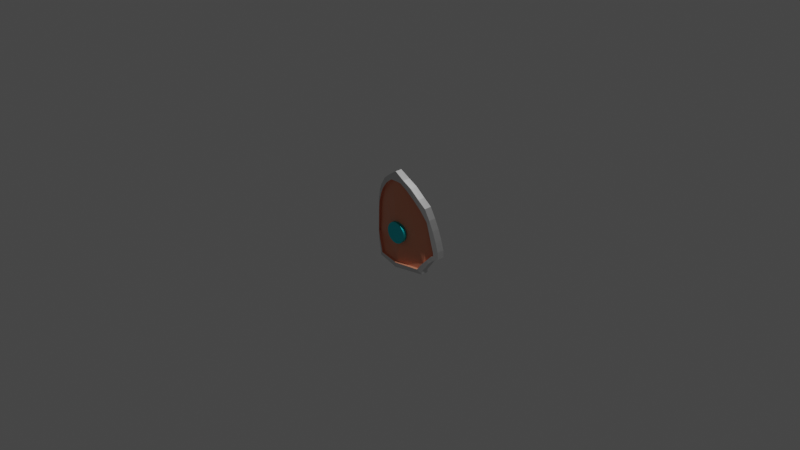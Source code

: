 # Source: shield.blend  (saved by Blender 3.1.7; exported with 4.5.12 LTS)
import bpy
from mathutils import Matrix  # noqa: F401  (used for matrix-valued properties, if any)

bpy.ops.wm.read_factory_settings(use_empty=True)
scene = bpy.context.scene
scene.name = 'Scene'

# ---- collections
col_collection = bpy.data.collections.new('Collection'); scene.collection.children.link(col_collection)

# ---- materials (node trees are filled in below, after node groups)
mat_material_001 = bpy.data.materials.new('Material.001')
mat_material_001.use_transparent_shadow = False
mat_material_002 = bpy.data.materials.new('Material.002')
mat_material_002.use_transparent_shadow = False
mat_material_003 = bpy.data.materials.new('Material.003')
mat_material_003.use_transparent_shadow = False
mat_material_004 = bpy.data.materials.new('Material.004')
mat_material_004.use_transparent_shadow = False

# ---- material node trees
mat_material_001.use_nodes = True; mat_material_001.node_tree.nodes.clear()
_N = mat_material_001.node_tree.nodes; _L = mat_material_001.node_tree.links
n0 = _N.new('ShaderNodeBsdfPrincipled'); n0.name = 'Principled BSDF'; n0.location = (10, 300)
n0.distribution = 'GGX'
n0.subsurface_method = 'RANDOM_WALK_SKIN'
n0.inputs[0].default_value = (0.8, 0.3092, 0.1814, 1.0)
n0.inputs[3].default_value = 1.45
n0.inputs[27].default_value = (0.0, 0.0, 0.0, 1.0)
n0.inputs[28].default_value = 1.0
n1 = _N.new('ShaderNodeOutputMaterial'); n1.name = 'Material Output'; n1.location = (300, 300)
_L.new(n0.outputs[0], n1.inputs[0])
n1.is_active_output = True
mat_material_002.use_nodes = True; mat_material_002.node_tree.nodes.clear()
_N = mat_material_002.node_tree.nodes; _L = mat_material_002.node_tree.links
n0 = _N.new('ShaderNodeBsdfPrincipled'); n0.name = 'Principled BSDF'; n0.location = (10, 300)
n0.distribution = 'GGX'
n0.subsurface_method = 'RANDOM_WALK_SKIN'
n0.inputs[0].default_value = (0.8, 0.3367, 0.3652, 1.0)
n0.inputs[3].default_value = 1.45
n0.inputs[27].default_value = (0.0, 0.0, 0.0, 1.0)
n0.inputs[28].default_value = 1.0
n1 = _N.new('ShaderNodeOutputMaterial'); n1.name = 'Material Output'; n1.location = (300, 300)
_L.new(n0.outputs[0], n1.inputs[0])
n1.is_active_output = True
mat_material_003.use_nodes = True; mat_material_003.node_tree.nodes.clear()
_N = mat_material_003.node_tree.nodes; _L = mat_material_003.node_tree.links
n0 = _N.new('ShaderNodeBsdfPrincipled'); n0.name = 'Principled BSDF'; n0.location = (10, 300)
n0.distribution = 'GGX'
n0.subsurface_method = 'RANDOM_WALK_SKIN'
n0.inputs[1].default_value = 1.0
n0.inputs[3].default_value = 1.45
n0.inputs[27].default_value = (0.0, 0.0, 0.0, 1.0)
n0.inputs[28].default_value = 1.0
n1 = _N.new('ShaderNodeOutputMaterial'); n1.name = 'Material Output'; n1.location = (300, 300)
_L.new(n0.outputs[0], n1.inputs[0])
n1.is_active_output = True
mat_material_004.use_nodes = True; mat_material_004.node_tree.nodes.clear()
_N = mat_material_004.node_tree.nodes; _L = mat_material_004.node_tree.links
n0 = _N.new('ShaderNodeBsdfPrincipled'); n0.name = 'Principled BSDF'; n0.location = (10, 300)
n0.distribution = 'GGX'
n0.subsurface_method = 'RANDOM_WALK_SKIN'
n0.inputs[0].default_value = (0.0209, 0.7108, 0.8, 1.0)
n0.inputs[1].default_value = 1.0
n0.inputs[2].default_value = 0.5079
n0.inputs[3].default_value = 1.45
n0.inputs[27].default_value = (0.0, 0.0, 0.0, 1.0)
n0.inputs[28].default_value = 1.0
n1 = _N.new('ShaderNodeOutputMaterial'); n1.name = 'Material Output'; n1.location = (300, 300)
_L.new(n0.outputs[0], n1.inputs[0])
n1.is_active_output = True

# ---- world
world_world = bpy.data.worlds.new('World'); scene.world = world_world
world_world.use_nodes = True; world_world.node_tree.nodes.clear()
_N = world_world.node_tree.nodes; _L = world_world.node_tree.links
n0 = _N.new('ShaderNodeOutputWorld'); n0.name = 'World Output'; n0.location = (300, 300)
n1 = _N.new('ShaderNodeBackground'); n1.name = 'Background'; n1.location = (10, 300)
n1.inputs[0].default_value = (0.05088, 0.05088, 0.05088, 1.0)
_L.new(n1.outputs[0], n0.inputs[0])
n0.is_active_output = True
world_world.color = (0.05088, 0.05088, 0.05088)
world_world.use_sun_shadow = False
world_world.sun_shadow_jitter_overblur = 0.0

# ---- cameras
cam_camera = bpy.data.cameras.new('Camera')
cam_camera.clip_end = 100.0
cam_camera.ortho_scale = 7.314

# ---- lights
light_light = bpy.data.lights.new('Light', 'POINT')
light_light.transmission_factor = 0.0
light_light.energy = 1000.0
light_light.shadow_soft_size = 0.1
light_light.shadow_maximum_resolution = 0.006
light_light.use_absolute_resolution = True

# ---- meshes
me_plane = bpy.data.meshes.new('Plane')
me_plane.from_pydata([(0.0008029, 0.7219, -0.01422), (0.3519, 0.721, 0.0911), (0.3519, 0.6723, 0.0911), (0.3864, 0.6089, 0.1128), (0.4201, 0.5391, 0.1346), (0.4595, 0.4884, 0.1719), (0.5056, 0.4673, 0.215), (0.5028, 0.3552, 0.2129), (0.4822, 0.203, 0.1939), (0.4557, 0.04017, 0.1683), (0.4245, -0.1163, 0.1384), (0.3782, -0.2812, 0.1077), (0.3092, -0.4017, 0.06432), (0.2174, -0.5412, 0.02613), (0.1205, -0.6322, -0.001491), (0.0007813, -0.7276, -0.01922), (0.3864, 0.6089, 0.1128), (-0.0002895, 0.6523, 0.00241), (0.2982, 0.6517, 0.07381), (0.2982, 0.6504, 0.07384), (0.3444, 0.565, 0.1024), (0.4014, 0.4858, 0.1383), (0.4421, 0.4245, 0.1713), (0.4623, 0.415, 0.1905), (0.4611, 0.3641, 0.1895), (0.4421, 0.2196, 0.1711), (0.4212, 0.06124, 0.1515), (0.3975, -0.08778, 0.1358), (0.3325, -0.244, 0.0949), (0.2691, -0.3591, 0.06078), (0.1714, -0.4928, 0.02603), (0.07663, -0.5788, 0.009101), (6.34e-05, -0.5841, -0.00249), (-0.0002895, 0.6523, -0.01422), (0.2982, 0.6517, 0.0579), (0.2982, 0.6504, 0.0579), (0.3444, 0.565, 0.08639), (0.4014, 0.4858, 0.1222), (0.4421, 0.4245, 0.1552), (0.4623, 0.415, 0.1746), (0.4611, 0.3641, 0.1735), (0.4421, 0.2196, 0.1551), (0.4212, 0.06124, 0.1355), (0.3975, -0.08778, 0.1198), (0.3325, -0.244, 0.07888), (0.2691, -0.3591, 0.04473), (0.1714, -0.4928, 0.009961), (0.07663, -0.5788, -0.007), (6.34e-05, -0.5841, -0.0188), (0.0008029, 0.7219, -0.01422), (0.3519, 0.721, 0.0911), (0.3519, 0.6723, 0.0911), (0.3864, 0.6089, 0.1128), (0.4201, 0.5391, 0.1346), (0.4595, 0.4884, 0.1719), (0.5056, 0.4673, 0.215), (0.5028, 0.3552, 0.2129), (0.4822, 0.203, 0.1939), (0.4557, 0.04017, 0.1683), (0.4245, -0.1163, 0.1384), (0.3782, -0.2812, 0.1077), (0.3092, -0.4017, 0.06432), (0.2174, -0.5412, 0.02613), (0.1205, -0.6322, -0.001491), (0.0007813, -0.7276, -0.01922), (-0.0002896, 0.6523, 0.04178), (0.298, 0.6517, 0.1131), (0.298, 0.6504, 0.1131), (0.3442, 0.565, 0.1416), (0.4012, 0.4858, 0.1775), (0.4419, 0.4244, 0.2105), (0.4621, 0.415, 0.2297), (0.4609, 0.3641, 0.2286), (0.4419, 0.2196, 0.2103), (0.4211, 0.0612, 0.1908), (0.3972, -0.08782, 0.175), (0.3322, -0.244, 0.1341), (0.2688, -0.3591, 0.1001), (0.1711, -0.4929, 0.06531), (0.07631, -0.5789, 0.04844), (6.409e-05, -0.5841, 0.03688), (0.000803, 0.7219, 0.04146), (0.3516, 0.7209, 0.1466), (0.3516, 0.6723, 0.1466), (0.3862, 0.6089, 0.1684), (0.42, 0.5391, 0.1902), (0.4593, 0.4884, 0.2274), (0.5053, 0.4672, 0.2705), (0.5026, 0.3552, 0.2684), (0.482, 0.2029, 0.2494), (0.4555, 0.04013, 0.2238), (0.4243, -0.1163, 0.1939), (0.378, -0.2812, 0.1632), (0.3089, -0.4017, 0.1198), (0.2171, -0.5413, 0.08171), (0.1202, -0.6322, 0.05414), (0.0007811, -0.7276, 0.03646), (-0.3519, 0.721, 0.0911), (-0.3519, 0.6723, 0.0911), (-0.3864, 0.6089, 0.1128), (-0.4201, 0.5391, 0.1346), (-0.4595, 0.4884, 0.1719), (-0.5056, 0.4673, 0.215), (-0.5028, 0.3552, 0.2129), (-0.4822, 0.203, 0.1939), (-0.4557, 0.04017, 0.1683), (-0.4245, -0.1163, 0.1384), (-0.3782, -0.2812, 0.1077), (-0.3092, -0.4017, 0.06432), (-0.2174, -0.5412, 0.02613), (-0.1205, -0.6322, -0.001491), (-0.3864, 0.6089, 0.1128), (-0.2982, 0.6517, 0.07381), (-0.2982, 0.6504, 0.07384), (-0.3444, 0.565, 0.1024), (-0.4014, 0.4858, 0.1383), (-0.4421, 0.4245, 0.1713), (-0.4623, 0.415, 0.1905), (-0.4611, 0.3641, 0.1895), (-0.4421, 0.2196, 0.1711), (-0.4212, 0.06124, 0.1515), (-0.3975, -0.08778, 0.1358), (-0.3325, -0.244, 0.0949), (-0.2691, -0.3591, 0.06078), (-0.1714, -0.4928, 0.02603), (-0.07663, -0.5788, 0.009101), (-0.2982, 0.6517, 0.0579), (-0.2982, 0.6504, 0.0579), (-0.3444, 0.565, 0.08639), (-0.4014, 0.4858, 0.1222), (-0.4421, 0.4245, 0.1552), (-0.4623, 0.415, 0.1746), (-0.4611, 0.3641, 0.1735), (-0.4421, 0.2196, 0.1551), (-0.4212, 0.06124, 0.1355), (-0.3975, -0.08778, 0.1198), (-0.3325, -0.244, 0.07888), (-0.2691, -0.3591, 0.04473), (-0.1714, -0.4928, 0.009961), (-0.07663, -0.5788, -0.007), (-0.3519, 0.721, 0.0911), (-0.3519, 0.6723, 0.0911), (-0.3864, 0.6089, 0.1128), (-0.4201, 0.5391, 0.1346), (-0.4595, 0.4884, 0.1719), (-0.5056, 0.4673, 0.215), (-0.5028, 0.3552, 0.2129), (-0.4822, 0.203, 0.1939), (-0.4557, 0.04017, 0.1683), (-0.4245, -0.1163, 0.1384), (-0.3782, -0.2812, 0.1077), (-0.3092, -0.4017, 0.06432), (-0.2174, -0.5412, 0.02613), (-0.1205, -0.6322, -0.001491), (-0.298, 0.6517, 0.1131), (-0.298, 0.6504, 0.1131), (-0.3442, 0.565, 0.1416), (-0.4012, 0.4858, 0.1775), (-0.4419, 0.4244, 0.2105), (-0.4621, 0.415, 0.2297), (-0.4609, 0.3641, 0.2286), (-0.4419, 0.2196, 0.2103), (-0.4211, 0.0612, 0.1908), (-0.3972, -0.08782, 0.175), (-0.3322, -0.244, 0.1341), (-0.2688, -0.3591, 0.1001), (-0.1711, -0.4929, 0.06531), (-0.07631, -0.5789, 0.04844), (-0.3516, 0.7209, 0.1466), (-0.3516, 0.6723, 0.1466), (-0.3862, 0.6089, 0.1684), (-0.42, 0.5391, 0.1902), (-0.4593, 0.4884, 0.2274), (-0.5053, 0.4672, 0.2705), (-0.5026, 0.3552, 0.2684), (-0.482, 0.2029, 0.2494), (-0.4555, 0.04013, 0.2238), (-0.4243, -0.1163, 0.1939), (-0.378, -0.2812, 0.1632), (-0.3089, -0.4017, 0.1198), (-0.2171, -0.5413, 0.08171), (-0.1202, -0.6322, 0.05414), (0.0007813, -0.7276, -0.009224), (-0.0002895, 0.6523, -0.03086), (0.2982, 0.6517, 0.04198), (0.2982, 0.6504, 0.04196), (0.3444, 0.565, 0.07039), (0.4014, 0.4858, 0.1062), (0.4421, 0.4245, 0.139), (0.4623, 0.415, 0.1587), (0.4611, 0.3641, 0.1575), (0.4421, 0.2196, 0.1391), (0.4212, 0.06124, 0.1195), (0.3975, -0.08778, 0.1038), (0.3325, -0.244, 0.06286), (0.2691, -0.3591, 0.02869), (0.1714, -0.4928, -0.006109), (0.07663, -0.5788, -0.0231), (6.34e-05, -0.5841, -0.02596), (6.34e-05, -0.5841, -0.009649), (0.0007813, -0.7276, -0.009224), (-0.0002896, 0.6523, -0.07023), (0.298, 0.6517, 0.002474), (0.298, 0.6504, 0.002452), (0.3442, 0.565, 0.03086), (0.4012, 0.4858, 0.06668), (0.4419, 0.4244, 0.09947), (0.4621, 0.415, 0.1191), (0.4609, 0.3641, 0.118), (0.4419, 0.2196, 0.09959), (0.4211, 0.0612, 0.08006), (0.3972, -0.08782, 0.06427), (0.3322, -0.244, 0.02333), (0.2688, -0.3591, -0.01077), (0.1711, -0.4929, -0.04558), (0.07631, -0.5789, -0.06251), (6.409e-05, -0.5841, -0.06533), (0.000803, 0.7219, -0.0699), (0.3516, 0.7209, 0.03526), (0.3516, 0.6723, 0.03526), (0.3862, 0.6089, 0.05699), (0.42, 0.5391, 0.07884), (0.4593, 0.4884, 0.1161), (0.5053, 0.4672, 0.1592), (0.5026, 0.3552, 0.1571), (0.482, 0.2029, 0.138), (0.4555, 0.04013, 0.1124), (0.4243, -0.1163, 0.08256), (0.378, -0.2812, 0.05182), (0.3089, -0.4017, 0.008485), (0.2171, -0.5413, -0.02965), (0.1202, -0.6322, -0.05722), (0.0007811, -0.7276, -0.0649), (-0.2982, 0.6517, 0.04198), (-0.2982, 0.6504, 0.04196), (-0.3444, 0.565, 0.07039), (-0.4014, 0.4858, 0.1062), (-0.4421, 0.4245, 0.139), (-0.4623, 0.415, 0.1587), (-0.4611, 0.3641, 0.1575), (-0.4421, 0.2196, 0.1391), (-0.4212, 0.06124, 0.1195), (-0.3975, -0.08778, 0.1038), (-0.3325, -0.244, 0.06286), (-0.2691, -0.3591, 0.02869), (-0.1714, -0.4928, -0.006109), (-0.07663, -0.5788, -0.0231), (-0.298, 0.6517, 0.002474), (-0.298, 0.6504, 0.002452), (-0.3442, 0.565, 0.03086), (-0.4012, 0.4858, 0.06668), (-0.4419, 0.4244, 0.09947), (-0.4621, 0.415, 0.1191), (-0.4609, 0.3641, 0.118), (-0.4419, 0.2196, 0.09959), (-0.4211, 0.0612, 0.08006), (-0.3972, -0.08782, 0.06427), (-0.3322, -0.244, 0.02333), (-0.2688, -0.3591, -0.01077), (-0.1711, -0.4929, -0.04558), (-0.07631, -0.5789, -0.06251), (-0.3516, 0.7209, 0.03526), (-0.3516, 0.6723, 0.03526), (-0.3862, 0.6089, 0.05699), (-0.42, 0.5391, 0.07884), (-0.4593, 0.4884, 0.1161), (-0.5053, 0.4672, 0.1592), (-0.5026, 0.3552, 0.1571), (-0.482, 0.2029, 0.138), (-0.4555, 0.04013, 0.1124), (-0.4243, -0.1163, 0.08256), (-0.378, -0.2812, 0.05182), (-0.3089, -0.4017, 0.008485), (-0.2171, -0.5413, -0.02965), (-0.1202, -0.6322, -0.05722)], [(3, 16), (99, 111)], [(22, 21, 20, 19, 18, 17, 32, 31, 30, 29, 28, 27, 26, 25, 24, 23), (1, 0, 49, 50), (14, 13, 62, 63), (20, 21, 37, 36), (13, 12, 61, 62), (19, 20, 36, 35), (12, 11, 60, 61), (18, 19, 35, 34), (31, 32, 48, 47), (11, 10, 59, 60), (17, 18, 34, 33), (30, 31, 47, 46), (10, 9, 58, 59), (29, 30, 46, 45), (9, 8, 57, 58), (28, 29, 45, 44), (59, 58, 90, 91), (43, 44, 76, 75), (58, 57, 89, 90), (42, 43, 75, 74), (57, 56, 88, 89), (41, 42, 74, 73), (56, 55, 87, 88), (40, 41, 73, 72), (55, 54, 86, 87), (39, 40, 72, 71), (54, 53, 85, 86), (38, 39, 71, 70), (53, 52, 84, 85), (37, 38, 70, 69), (52, 51, 83, 84), (21, 22, 38, 37), (15, 14, 63, 64), (2, 1, 50, 51), (22, 23, 39, 38), (3, 2, 51, 52), (23, 24, 40, 39), (4, 3, 52, 53), (24, 25, 41, 40), (5, 4, 53, 54), (25, 26, 42, 41), (6, 5, 54, 55), (26, 27, 43, 42), (7, 6, 55, 56), (27, 28, 44, 43), (8, 7, 56, 57), (65, 66, 82, 81), (66, 67, 83, 82), (67, 68, 84, 83), (68, 69, 85, 84), (69, 70, 86, 85), (70, 71, 87, 86), (71, 72, 88, 87), (72, 73, 89, 88), (73, 74, 90, 89), (74, 75, 91, 90), (75, 76, 92, 91), (76, 77, 93, 92), (77, 78, 94, 93), (78, 79, 95, 94), (79, 80, 96, 95), (44, 45, 77, 76), (60, 59, 91, 92), (45, 46, 78, 77), (61, 60, 92, 93), (46, 47, 79, 78), (33, 34, 66, 65), (62, 61, 93, 94), (47, 48, 80, 79), (34, 35, 67, 66), (63, 62, 94, 95), (50, 49, 81, 82), (35, 36, 68, 67), (64, 63, 95, 96), (51, 50, 82, 83), (36, 37, 69, 68), (116, 117, 118, 119, 120, 121, 122, 123, 124, 125, 32, 17, 112, 113, 114, 115), (97, 140, 49, 0), (110, 153, 152, 109), (114, 128, 129, 115), (109, 152, 151, 108), (113, 127, 128, 114), (108, 151, 150, 107), (112, 126, 127, 113), (125, 139, 48, 32), (107, 150, 149, 106), (17, 33, 126, 112), (124, 138, 139, 125), (106, 149, 148, 105), (123, 137, 138, 124), (105, 148, 147, 104), (122, 136, 137, 123), (149, 177, 176, 148), (135, 163, 164, 136), (148, 176, 175, 147), (134, 162, 163, 135), (147, 175, 174, 146), (133, 161, 162, 134), (146, 174, 173, 145), (132, 160, 161, 133), (145, 173, 172, 144), (131, 159, 160, 132), (144, 172, 171, 143), (130, 158, 159, 131), (143, 171, 170, 142), (129, 157, 158, 130), (142, 170, 169, 141), (115, 129, 130, 116), (15, 64, 153, 110), (98, 141, 140, 97), (116, 130, 131, 117), (99, 142, 141, 98), (117, 131, 132, 118), (100, 143, 142, 99), (118, 132, 133, 119), (101, 144, 143, 100), (119, 133, 134, 120), (102, 145, 144, 101), (120, 134, 135, 121), (103, 146, 145, 102), (121, 135, 136, 122), (104, 147, 146, 103), (65, 81, 168, 154), (154, 168, 169, 155), (155, 169, 170, 156), (156, 170, 171, 157), (157, 171, 172, 158), (158, 172, 173, 159), (159, 173, 174, 160), (160, 174, 175, 161), (161, 175, 176, 162), (162, 176, 177, 163), (163, 177, 178, 164), (164, 178, 179, 165), (165, 179, 180, 166), (166, 180, 181, 167), (167, 181, 96, 80), (136, 164, 165, 137), (150, 178, 177, 149), (137, 165, 166, 138), (151, 179, 178, 150), (138, 166, 167, 139), (33, 65, 154, 126), (152, 180, 179, 151), (139, 167, 80, 48), (126, 154, 155, 127), (153, 181, 180, 152), (140, 168, 81, 49), (127, 155, 156, 128), (64, 96, 181, 153), (141, 169, 168, 140), (128, 156, 157, 129), (188, 189, 190, 191, 192, 193, 194, 195, 196, 197, 198, 183, 184, 185, 186, 187), (186, 36, 37, 187), (185, 35, 36, 186), (184, 34, 35, 185), (197, 47, 199, 198), (183, 33, 34, 184), (196, 46, 47, 197), (195, 45, 46, 196), (194, 44, 45, 195), (59, 227, 226, 58), (43, 211, 212, 44), (58, 226, 225, 57), (42, 210, 211, 43), (57, 225, 224, 56), (41, 209, 210, 42), (56, 224, 223, 55), (40, 208, 209, 41), (55, 223, 222, 54), (39, 207, 208, 40), (54, 222, 221, 53), (38, 206, 207, 39), (53, 221, 220, 52), (37, 205, 206, 38), (52, 220, 219, 51), (187, 37, 38, 188), (182, 200, 63, 14), (188, 38, 39, 189), (189, 39, 40, 190), (190, 40, 41, 191), (191, 41, 42, 192), (192, 42, 43, 193), (193, 43, 44, 194), (201, 217, 218, 202), (202, 218, 219, 203), (203, 219, 220, 204), (204, 220, 221, 205), (205, 221, 222, 206), (206, 222, 223, 207), (207, 223, 224, 208), (208, 224, 225, 209), (209, 225, 226, 210), (210, 226, 227, 211), (211, 227, 228, 212), (212, 228, 229, 213), (213, 229, 230, 214), (214, 230, 231, 215), (215, 231, 232, 216), (44, 212, 213, 45), (60, 228, 227, 59), (45, 213, 214, 46), (61, 229, 228, 60), (46, 214, 215, 47), (33, 201, 202, 34), (62, 230, 229, 61), (47, 215, 216, 199), (34, 202, 203, 35), (63, 231, 230, 62), (50, 218, 217, 49), (35, 203, 204, 36), (200, 232, 231, 63), (51, 219, 218, 50), (36, 204, 205, 37), (237, 236, 235, 234, 233, 183, 198, 246, 245, 244, 243, 242, 241, 240, 239, 238), (235, 236, 129, 128), (234, 235, 128, 127), (233, 234, 127, 126), (246, 198, 199, 139), (183, 233, 126, 33), (245, 246, 139, 138), (244, 245, 138, 137), (243, 244, 137, 136), (149, 148, 269, 270), (135, 136, 257, 256), (148, 147, 268, 269), (134, 135, 256, 255), (147, 146, 267, 268), (133, 134, 255, 254), (146, 145, 266, 267), (132, 133, 254, 253), (145, 144, 265, 266), (131, 132, 253, 252), (144, 143, 264, 265), (130, 131, 252, 251), (143, 142, 263, 264), (129, 130, 251, 250), (142, 141, 262, 263), (236, 237, 130, 129), (182, 110, 153, 200), (237, 238, 131, 130), (238, 239, 132, 131), (239, 240, 133, 132), (240, 241, 134, 133), (241, 242, 135, 134), (242, 243, 136, 135), (201, 247, 261, 217), (247, 248, 262, 261), (248, 249, 263, 262), (249, 250, 264, 263), (250, 251, 265, 264), (251, 252, 266, 265), (252, 253, 267, 266), (253, 254, 268, 267), (254, 255, 269, 268), (255, 256, 270, 269), (256, 257, 271, 270), (257, 258, 272, 271), (258, 259, 273, 272), (259, 260, 274, 273), (260, 216, 232, 274), (136, 137, 258, 257), (150, 149, 270, 271), (137, 138, 259, 258), (151, 150, 271, 272), (138, 139, 260, 259), (33, 126, 247, 201), (152, 151, 272, 273), (139, 199, 216, 260), (126, 127, 248, 247), (153, 152, 273, 274), (140, 49, 217, 261), (127, 128, 249, 248), (200, 153, 274, 232), (141, 140, 261, 262), (128, 129, 250, 249)])
me_plane.polygons.foreach_set('material_index', [0, 0, 0, 0, 0, 0, 0, 0, 0, 0, 0, 0, 0, 0, 0, 0, 2, 0, 2, 0, 2, 0, 2, 0, 2, 0, 2, 0, 2, 0, 2, 0, 0, 0, 0, 0, 0, 0, 0, 0, 0, 0, 0, 0, 0, 0, 2, 2, 2, 2, 2, 2, 2, 2, 2, 2, 2, 2, 2, 2, 2, 0, 2, 0, 2, 0, 0, 2, 0, 0, 2, 2, 0, 2, 2, 0, 0, 0, 0, 0, 0, 0, 0, 0, 0, 0, 0, 0, 0, 0, 0, 0, 2, 0, 2, 0, 2, 0, 2, 0, 2, 0, 2, 0, 2, 0, 2, 0, 0, 0, 0, 0, 0, 0, 0, 0, 0, 0, 0, 0, 0, 0, 2, 2, 2, 2, 2, 2, 2, 2, 2, 2, 2, 2, 2, 2, 2, 0, 2, 0, 2, 0, 0, 2, 0, 0, 2, 2, 0, 2, 2, 0, 0, 0, 0, 0, 0, 0, 0, 0, 0, 2, 0, 2, 0, 2, 0, 2, 0, 2, 0, 2, 0, 2, 0, 2, 0, 0, 0, 0, 0, 0, 0, 0, 2, 2, 2, 2, 2, 2, 2, 2, 2, 2, 2, 2, 2, 2, 2, 0, 2, 0, 2, 0, 0, 2, 0, 0, 2, 2, 0, 2, 2, 0, 0, 0, 0, 0, 0, 0, 0, 0, 0, 2, 0, 2, 0, 2, 0, 2, 0, 2, 0, 2, 0, 2, 0, 2, 0, 0, 0, 0, 0, 0, 0, 0, 2, 2, 2, 2, 2, 2, 2, 2, 2, 2, 2, 2, 2, 2, 2, 0, 2, 0, 2, 0, 0, 2, 0, 0, 2, 2, 0, 2, 2, 0])
_uv = me_plane.uv_layers.new(name='UVMap')
_uv.uv.foreach_set('vector', [0.791, 0.7202, 0.7451, 0.7508, 0.708, 0.7903, 0.6783, 0.8329, 0.6783, 0.8335, 0.5531, 0.833, 0.5522, 0.2196, 0.5554, 0.222, 0.6035, 0.2629, 0.658, 0.3291, 0.7003, 0.3864, 0.7422, 0.4643, 0.7694, 0.5387, 0.791, 0.6178, 0.807, 0.69, 0.8079, 0.7154, 0.0, 0.0, 0.0, 0.0, 0.0, 0.0, 0.0, 0.0, 0.0, 0.0, 0.0, 0.0, 0.0, 0.0, 0.0, 0.0, 0.708, 0.7903, 0.7451, 0.7508, 0.7451, 0.7508, 0.708, 0.7903, 0.0, 0.0, 0.0, 0.0, 0.0, 0.0, 0.0, 0.0, 0.6783, 0.8329, 0.708, 0.7903, 0.708, 0.7903, 0.6783, 0.8329, 0.0, 0.0, 0.0, 0.0, 0.0, 0.0, 0.0, 0.0, 0.6783, 0.8335, 0.6783, 0.8329, 0.6783, 0.8329, 0.6783, 0.8335, 0.5554, 0.222, 0.5522, 0.2196, 0.5522, 0.2196, 0.5554, 0.222, 0.0, 0.0, 0.0, 0.0, 0.0, 0.0, 0.0, 0.0, 0.5531, 0.833, 0.6783, 0.8335, 0.6783, 0.8335, 0.5531, 0.833, 0.6035, 0.2629, 0.5554, 0.222, 0.5554, 0.222, 0.6035, 0.2629, 0.0, 0.0, 0.0, 0.0, 0.0, 0.0, 0.0, 0.0, 0.658, 0.3291, 0.6035, 0.2629, 0.6035, 0.2629, 0.658, 0.3291, 0.0, 0.0, 0.0, 0.0, 0.0, 0.0, 0.0, 0.0, 0.7003, 0.3864, 0.658, 0.3291, 0.658, 0.3291, 0.7003, 0.3864, 0.0, 0.0, 0.0, 0.0, 0.0, 0.0, 0.0, 0.0, 0.7422, 0.4643, 0.7003, 0.3864, 0.7003, 0.3864, 0.7422, 0.4643, 0.0, 0.0, 0.0, 0.0, 0.0, 0.0, 0.0, 0.0, 0.7694, 0.5387, 0.7422, 0.4643, 0.7422, 0.4643, 0.7694, 0.5387, 0.0, 0.0, 0.0, 0.0, 0.0, 0.0, 0.0, 0.0, 0.791, 0.6178, 0.7694, 0.5387, 0.7694, 0.5387, 0.791, 0.6178, 0.0, 0.0, 0.0, 0.0, 0.0, 0.0, 0.0, 0.0, 0.807, 0.69, 0.791, 0.6178, 0.791, 0.6178, 0.807, 0.69, 0.0, 0.0, 0.0, 0.0, 0.0, 0.0, 0.0, 0.0, 0.8079, 0.7154, 0.807, 0.69, 0.807, 0.69, 0.8079, 0.7154, 0.0, 0.0, 0.0, 0.0, 0.0, 0.0, 0.0, 0.0, 0.791, 0.7202, 0.8079, 0.7154, 0.8079, 0.7154, 0.791, 0.7202, 0.0, 0.0, 0.0, 0.0, 0.0, 0.0, 0.0, 0.0, 0.7451, 0.7508, 0.791, 0.7202, 0.791, 0.7202, 0.7451, 0.7508, 0.0, 0.0, 0.0, 0.0, 0.0, 0.0, 0.0, 0.0, 0.7451, 0.7508, 0.791, 0.7202, 0.791, 0.7202, 0.7451, 0.7508, 0.0, 0.0, 0.0, 0.0, 0.0, 0.0, 0.0, 0.0, 0.0, 0.0, 0.0, 0.0, 0.0, 0.0, 0.0, 0.0, 0.791, 0.7202, 0.8079, 0.7154, 0.8079, 0.7154, 0.791, 0.7202, 0.0, 0.0, 0.0, 0.0, 0.0, 0.0, 0.0, 0.0, 0.8079, 0.7154, 0.807, 0.69, 0.807, 0.69, 0.8079, 0.7154, 0.0, 0.0, 0.0, 0.0, 0.0, 0.0, 0.0, 0.0, 0.807, 0.69, 0.791, 0.6178, 0.791, 0.6178, 0.807, 0.69, 0.0, 0.0, 0.0, 0.0, 0.0, 0.0, 0.0, 0.0, 0.791, 0.6178, 0.7694, 0.5387, 0.7694, 0.5387, 0.791, 0.6178, 0.0, 0.0, 0.0, 0.0, 0.0, 0.0, 0.0, 0.0, 0.7694, 0.5387, 0.7422, 0.4643, 0.7422, 0.4643, 0.7694, 0.5387, 0.0, 0.0, 0.0, 0.0, 0.0, 0.0, 0.0, 0.0, 0.7422, 0.4643, 0.7003, 0.3864, 0.7003, 0.3864, 0.7422, 0.4643, 0.0, 0.0, 0.0, 0.0, 0.0, 0.0, 0.0, 0.0, 0.5531, 0.833, 0.6783, 0.8335, 0.7123, 0.8683, 0.5189, 0.8673, 0.6783, 0.8335, 0.6783, 0.8329, 0.7123, 0.844, 0.7123, 0.8683, 0.6783, 0.8329, 0.708, 0.7903, 0.7345, 0.8123, 0.7123, 0.844, 0.708, 0.7903, 0.7451, 0.7508, 0.7673, 0.7774, 0.7345, 0.8123, 0.7451, 0.7508, 0.791, 0.7202, 0.8054, 0.7521, 0.7673, 0.7774, 0.791, 0.7202, 0.8079, 0.7154, 0.8434, 0.7415, 0.8054, 0.7521, 0.8079, 0.7154, 0.807, 0.69, 0.8413, 0.6855, 0.8434, 0.7415, 0.807, 0.69, 0.791, 0.6178, 0.8244, 0.6093, 0.8413, 0.6855, 0.791, 0.6178, 0.7694, 0.5387, 0.8022, 0.5279, 0.8244, 0.6093, 0.7694, 0.5387, 0.7422, 0.4643, 0.7736, 0.4497, 0.8022, 0.5279, 0.7422, 0.4643, 0.7003, 0.3864, 0.7292, 0.3673, 0.7736, 0.4497, 0.7003, 0.3864, 0.658, 0.3291, 0.6848, 0.307, 0.7292, 0.3673, 0.658, 0.3291, 0.6035, 0.2629, 0.6278, 0.2372, 0.6848, 0.307, 0.6035, 0.2629, 0.5554, 0.222, 0.576, 0.1918, 0.6278, 0.2372, 0.5554, 0.222, 0.5522, 0.2196, 0.5189, 0.1516, 0.576, 0.1918, 0.7003, 0.3864, 0.658, 0.3291, 0.658, 0.3291, 0.7003, 0.3864, 0.0, 0.0, 0.0, 0.0, 0.0, 0.0, 0.0, 0.0, 0.658, 0.3291, 0.6035, 0.2629, 0.6035, 0.2629, 0.658, 0.3291, 0.0, 0.0, 0.0, 0.0, 0.0, 0.0, 0.0, 0.0, 0.6035, 0.2629, 0.5554, 0.222, 0.5554, 0.222, 0.6035, 0.2629, 0.5531, 0.833, 0.6783, 0.8335, 0.6783, 0.8335, 0.5531, 0.833, 0.0, 0.0, 0.0, 0.0, 0.0, 0.0, 0.0, 0.0, 0.5554, 0.222, 0.5522, 0.2196, 0.5522, 0.2196, 0.5554, 0.222, 0.6783, 0.8335, 0.6783, 0.8329, 0.6783, 0.8329, 0.6783, 0.8335, 0.0, 0.0, 0.0, 0.0, 0.0, 0.0, 0.0, 0.0, 0.0, 0.0, 0.0, 0.0, 0.0, 0.0, 0.0, 0.0, 0.6783, 0.8329, 0.708, 0.7903, 0.708, 0.7903, 0.6783, 0.8329, 0.0, 0.0, 0.0, 0.0, 0.0, 0.0, 0.0, 0.0, 0.0, 0.0, 0.0, 0.0, 0.0, 0.0, 0.0, 0.0, 0.708, 0.7903, 0.7451, 0.7508, 0.7451, 0.7508, 0.708, 0.7903, 0.791, 0.7202, 0.8079, 0.7154, 0.807, 0.69, 0.791, 0.6178, 0.7694, 0.5387, 0.7422, 0.4643, 0.7003, 0.3864, 0.658, 0.3291, 0.6035, 0.2629, 0.5554, 0.222, 0.5522, 0.2196, 0.5531, 0.833, 0.6783, 0.8335, 0.6783, 0.8329, 0.708, 0.7903, 0.7451, 0.7508, 0.0, 0.0, 0.0, 0.0, 0.0, 0.0, 0.0, 0.0, 0.0, 0.0, 0.0, 0.0, 0.0, 0.0, 0.0, 0.0, 0.708, 0.7903, 0.708, 0.7903, 0.7451, 0.7508, 0.7451, 0.7508, 0.0, 0.0, 0.0, 0.0, 0.0, 0.0, 0.0, 0.0, 0.6783, 0.8329, 0.6783, 0.8329, 0.708, 0.7903, 0.708, 0.7903, 0.0, 0.0, 0.0, 0.0, 0.0, 0.0, 0.0, 0.0, 0.6783, 0.8335, 0.6783, 0.8335, 0.6783, 0.8329, 0.6783, 0.8329, 0.5554, 0.222, 0.5554, 0.222, 0.5522, 0.2196, 0.5522, 0.2196, 0.0, 0.0, 0.0, 0.0, 0.0, 0.0, 0.0, 0.0, 0.5531, 0.833, 0.5531, 0.833, 0.6783, 0.8335, 0.6783, 0.8335, 0.6035, 0.2629, 0.6035, 0.2629, 0.5554, 0.222, 0.5554, 0.222, 0.0, 0.0, 0.0, 0.0, 0.0, 0.0, 0.0, 0.0, 0.658, 0.3291, 0.658, 0.3291, 0.6035, 0.2629, 0.6035, 0.2629, 0.0, 0.0, 0.0, 0.0, 0.0, 0.0, 0.0, 0.0, 0.7003, 0.3864, 0.7003, 0.3864, 0.658, 0.3291, 0.658, 0.3291, 0.0, 0.0, 0.0, 0.0, 0.0, 0.0, 0.0, 0.0, 0.7422, 0.4643, 0.7422, 0.4643, 0.7003, 0.3864, 0.7003, 0.3864, 0.0, 0.0, 0.0, 0.0, 0.0, 0.0, 0.0, 0.0, 0.7694, 0.5387, 0.7694, 0.5387, 0.7422, 0.4643, 0.7422, 0.4643, 0.0, 0.0, 0.0, 0.0, 0.0, 0.0, 0.0, 0.0, 0.791, 0.6178, 0.791, 0.6178, 0.7694, 0.5387, 0.7694, 0.5387, 0.0, 0.0, 0.0, 0.0, 0.0, 0.0, 0.0, 0.0, 0.807, 0.69, 0.807, 0.69, 0.791, 0.6178, 0.791, 0.6178, 0.0, 0.0, 0.0, 0.0, 0.0, 0.0, 0.0, 0.0, 0.8079, 0.7154, 0.8079, 0.7154, 0.807, 0.69, 0.807, 0.69, 0.0, 0.0, 0.0, 0.0, 0.0, 0.0, 0.0, 0.0, 0.791, 0.7202, 0.791, 0.7202, 0.8079, 0.7154, 0.8079, 0.7154, 0.0, 0.0, 0.0, 0.0, 0.0, 0.0, 0.0, 0.0, 0.7451, 0.7508, 0.7451, 0.7508, 0.791, 0.7202, 0.791, 0.7202, 0.0, 0.0, 0.0, 0.0, 0.0, 0.0, 0.0, 0.0, 0.7451, 0.7508, 0.7451, 0.7508, 0.791, 0.7202, 0.791, 0.7202, 0.0, 0.0, 0.0, 0.0, 0.0, 0.0, 0.0, 0.0, 0.0, 0.0, 0.0, 0.0, 0.0, 0.0, 0.0, 0.0, 0.791, 0.7202, 0.791, 0.7202, 0.8079, 0.7154, 0.8079, 0.7154, 0.0, 0.0, 0.0, 0.0, 0.0, 0.0, 0.0, 0.0, 0.8079, 0.7154, 0.8079, 0.7154, 0.807, 0.69, 0.807, 0.69, 0.0, 0.0, 0.0, 0.0, 0.0, 0.0, 0.0, 0.0, 0.807, 0.69, 0.807, 0.69, 0.791, 0.6178, 0.791, 0.6178, 0.0, 0.0, 0.0, 0.0, 0.0, 0.0, 0.0, 0.0, 0.791, 0.6178, 0.791, 0.6178, 0.7694, 0.5387, 0.7694, 0.5387, 0.0, 0.0, 0.0, 0.0, 0.0, 0.0, 0.0, 0.0, 0.7694, 0.5387, 0.7694, 0.5387, 0.7422, 0.4643, 0.7422, 0.4643, 0.0, 0.0, 0.0, 0.0, 0.0, 0.0, 0.0, 0.0, 0.7422, 0.4643, 0.7422, 0.4643, 0.7003, 0.3864, 0.7003, 0.3864, 0.0, 0.0, 0.0, 0.0, 0.0, 0.0, 0.0, 0.0, 0.5531, 0.833, 0.5189, 0.8673, 0.7123, 0.8683, 0.6783, 0.8335, 0.6783, 0.8335, 0.7123, 0.8683, 0.7123, 0.844, 0.6783, 0.8329, 0.6783, 0.8329, 0.7123, 0.844, 0.7345, 0.8123, 0.708, 0.7903, 0.708, 0.7903, 0.7345, 0.8123, 0.7673, 0.7774, 0.7451, 0.7508, 0.7451, 0.7508, 0.7673, 0.7774, 0.8054, 0.7521, 0.791, 0.7202, 0.791, 0.7202, 0.8054, 0.7521, 0.8434, 0.7415, 0.8079, 0.7154, 0.8079, 0.7154, 0.8434, 0.7415, 0.8413, 0.6855, 0.807, 0.69, 0.807, 0.69, 0.8413, 0.6855, 0.8244, 0.6093, 0.791, 0.6178, 0.791, 0.6178, 0.8244, 0.6093, 0.8022, 0.5279, 0.7694, 0.5387, 0.7694, 0.5387, 0.8022, 0.5279, 0.7736, 0.4497, 0.7422, 0.4643, 0.7422, 0.4643, 0.7736, 0.4497, 0.7292, 0.3673, 0.7003, 0.3864, 0.7003, 0.3864, 0.7292, 0.3673, 0.6848, 0.307, 0.658, 0.3291, 0.658, 0.3291, 0.6848, 0.307, 0.6278, 0.2372, 0.6035, 0.2629, 0.6035, 0.2629, 0.6278, 0.2372, 0.576, 0.1918, 0.5554, 0.222, 0.5554, 0.222, 0.576, 0.1918, 0.5189, 0.1516, 0.5522, 0.2196, 0.7003, 0.3864, 0.7003, 0.3864, 0.658, 0.3291, 0.658, 0.3291, 0.0, 0.0, 0.0, 0.0, 0.0, 0.0, 0.0, 0.0, 0.658, 0.3291, 0.658, 0.3291, 0.6035, 0.2629, 0.6035, 0.2629, 0.0, 0.0, 0.0, 0.0, 0.0, 0.0, 0.0, 0.0, 0.6035, 0.2629, 0.6035, 0.2629, 0.5554, 0.222, 0.5554, 0.222, 0.5531, 0.833, 0.5531, 0.833, 0.6783, 0.8335, 0.6783, 0.8335, 0.0, 0.0, 0.0, 0.0, 0.0, 0.0, 0.0, 0.0, 0.5554, 0.222, 0.5554, 0.222, 0.5522, 0.2196, 0.5522, 0.2196, 0.6783, 0.8335, 0.6783, 0.8335, 0.6783, 0.8329, 0.6783, 0.8329, 0.0, 0.0, 0.0, 0.0, 0.0, 0.0, 0.0, 0.0, 0.0, 0.0, 0.0, 0.0, 0.0, 0.0, 0.0, 0.0, 0.6783, 0.8329, 0.6783, 0.8329, 0.708, 0.7903, 0.708, 0.7903, 0.0, 0.0, 0.0, 0.0, 0.0, 0.0, 0.0, 0.0, 0.0, 0.0, 0.0, 0.0, 0.0, 0.0, 0.0, 0.0, 0.708, 0.7903, 0.708, 0.7903, 0.7451, 0.7508, 0.7451, 0.7508, 0.791, 0.7202, 0.8079, 0.7154, 0.807, 0.69, 0.791, 0.6178, 0.7694, 0.5387, 0.7422, 0.4643, 0.7003, 0.3864, 0.658, 0.3291, 0.6035, 0.2629, 0.5554, 0.222, 0.5522, 0.2196, 0.5531, 0.833, 0.6783, 0.8335, 0.6783, 0.8329, 0.708, 0.7903, 0.7451, 0.7508, 0.708, 0.7903, 0.708, 0.7903, 0.7451, 0.7508, 0.7451, 0.7508, 0.6783, 0.8329, 0.6783, 0.8329, 0.708, 0.7903, 0.708, 0.7903, 0.6783, 0.8335, 0.6783, 0.8335, 0.6783, 0.8329, 0.6783, 0.8329, 0.5554, 0.222, 0.5554, 0.222, 0.5522, 0.2196, 0.5522, 0.2196, 0.5531, 0.833, 0.5531, 0.833, 0.6783, 0.8335, 0.6783, 0.8335, 0.6035, 0.2629, 0.6035, 0.2629, 0.5554, 0.222, 0.5554, 0.222, 0.658, 0.3291, 0.658, 0.3291, 0.6035, 0.2629, 0.6035, 0.2629, 0.7003, 0.3864, 0.7003, 0.3864, 0.658, 0.3291, 0.658, 0.3291, 0.0, 0.0, 0.0, 0.0, 0.0, 0.0, 0.0, 0.0, 0.7422, 0.4643, 0.7422, 0.4643, 0.7003, 0.3864, 0.7003, 0.3864, 0.0, 0.0, 0.0, 0.0, 0.0, 0.0, 0.0, 0.0, 0.7694, 0.5387, 0.7694, 0.5387, 0.7422, 0.4643, 0.7422, 0.4643, 0.0, 0.0, 0.0, 0.0, 0.0, 0.0, 0.0, 0.0, 0.791, 0.6178, 0.791, 0.6178, 0.7694, 0.5387, 0.7694, 0.5387, 0.0, 0.0, 0.0, 0.0, 0.0, 0.0, 0.0, 0.0, 0.807, 0.69, 0.807, 0.69, 0.791, 0.6178, 0.791, 0.6178, 0.0, 0.0, 0.0, 0.0, 0.0, 0.0, 0.0, 0.0, 0.8079, 0.7154, 0.8079, 0.7154, 0.807, 0.69, 0.807, 0.69, 0.0, 0.0, 0.0, 0.0, 0.0, 0.0, 0.0, 0.0, 0.791, 0.7202, 0.791, 0.7202, 0.8079, 0.7154, 0.8079, 0.7154, 0.0, 0.0, 0.0, 0.0, 0.0, 0.0, 0.0, 0.0, 0.7451, 0.7508, 0.7451, 0.7508, 0.791, 0.7202, 0.791, 0.7202, 0.0, 0.0, 0.0, 0.0, 0.0, 0.0, 0.0, 0.0, 0.7451, 0.7508, 0.7451, 0.7508, 0.791, 0.7202, 0.791, 0.7202, 0.0, 0.0, 0.0, 0.0, 0.0, 0.0, 0.0, 0.0, 0.791, 0.7202, 0.791, 0.7202, 0.8079, 0.7154, 0.8079, 0.7154, 0.8079, 0.7154, 0.8079, 0.7154, 0.807, 0.69, 0.807, 0.69, 0.807, 0.69, 0.807, 0.69, 0.791, 0.6178, 0.791, 0.6178, 0.791, 0.6178, 0.791, 0.6178, 0.7694, 0.5387, 0.7694, 0.5387, 0.7694, 0.5387, 0.7694, 0.5387, 0.7422, 0.4643, 0.7422, 0.4643, 0.7422, 0.4643, 0.7422, 0.4643, 0.7003, 0.3864, 0.7003, 0.3864, 0.5531, 0.833, 0.5189, 0.8673, 0.7123, 0.8683, 0.6783, 0.8335, 0.6783, 0.8335, 0.7123, 0.8683, 0.7123, 0.844, 0.6783, 0.8329, 0.6783, 0.8329, 0.7123, 0.844, 0.7345, 0.8123, 0.708, 0.7903, 0.708, 0.7903, 0.7345, 0.8123, 0.7673, 0.7774, 0.7451, 0.7508, 0.7451, 0.7508, 0.7673, 0.7774, 0.8054, 0.7521, 0.791, 0.7202, 0.791, 0.7202, 0.8054, 0.7521, 0.8434, 0.7415, 0.8079, 0.7154, 0.8079, 0.7154, 0.8434, 0.7415, 0.8413, 0.6855, 0.807, 0.69, 0.807, 0.69, 0.8413, 0.6855, 0.8244, 0.6093, 0.791, 0.6178, 0.791, 0.6178, 0.8244, 0.6093, 0.8022, 0.5279, 0.7694, 0.5387, 0.7694, 0.5387, 0.8022, 0.5279, 0.7736, 0.4497, 0.7422, 0.4643, 0.7422, 0.4643, 0.7736, 0.4497, 0.7292, 0.3673, 0.7003, 0.3864, 0.7003, 0.3864, 0.7292, 0.3673, 0.6848, 0.307, 0.658, 0.3291, 0.658, 0.3291, 0.6848, 0.307, 0.6278, 0.2372, 0.6035, 0.2629, 0.6035, 0.2629, 0.6278, 0.2372, 0.576, 0.1918, 0.5554, 0.222, 0.5554, 0.222, 0.576, 0.1918, 0.5189, 0.1516, 0.5522, 0.2196, 0.7003, 0.3864, 0.7003, 0.3864, 0.658, 0.3291, 0.658, 0.3291, 0.0, 0.0, 0.0, 0.0, 0.0, 0.0, 0.0, 0.0, 0.658, 0.3291, 0.658, 0.3291, 0.6035, 0.2629, 0.6035, 0.2629, 0.0, 0.0, 0.0, 0.0, 0.0, 0.0, 0.0, 0.0, 0.6035, 0.2629, 0.6035, 0.2629, 0.5554, 0.222, 0.5554, 0.222, 0.5531, 0.833, 0.5531, 0.833, 0.6783, 0.8335, 0.6783, 0.8335, 0.0, 0.0, 0.0, 0.0, 0.0, 0.0, 0.0, 0.0, 0.5554, 0.222, 0.5554, 0.222, 0.5522, 0.2196, 0.5522, 0.2196, 0.6783, 0.8335, 0.6783, 0.8335, 0.6783, 0.8329, 0.6783, 0.8329, 0.0, 0.0, 0.0, 0.0, 0.0, 0.0, 0.0, 0.0, 0.0, 0.0, 0.0, 0.0, 0.0, 0.0, 0.0, 0.0, 0.6783, 0.8329, 0.6783, 0.8329, 0.708, 0.7903, 0.708, 0.7903, 0.0, 0.0, 0.0, 0.0, 0.0, 0.0, 0.0, 0.0, 0.0, 0.0, 0.0, 0.0, 0.0, 0.0, 0.0, 0.0, 0.708, 0.7903, 0.708, 0.7903, 0.7451, 0.7508, 0.7451, 0.7508, 0.791, 0.7202, 0.7451, 0.7508, 0.708, 0.7903, 0.6783, 0.8329, 0.6783, 0.8335, 0.5531, 0.833, 0.5522, 0.2196, 0.5554, 0.222, 0.6035, 0.2629, 0.658, 0.3291, 0.7003, 0.3864, 0.7422, 0.4643, 0.7694, 0.5387, 0.791, 0.6178, 0.807, 0.69, 0.8079, 0.7154, 0.708, 0.7903, 0.7451, 0.7508, 0.7451, 0.7508, 0.708, 0.7903, 0.6783, 0.8329, 0.708, 0.7903, 0.708, 0.7903, 0.6783, 0.8329, 0.6783, 0.8335, 0.6783, 0.8329, 0.6783, 0.8329, 0.6783, 0.8335, 0.5554, 0.222, 0.5522, 0.2196, 0.5522, 0.2196, 0.5554, 0.222, 0.5531, 0.833, 0.6783, 0.8335, 0.6783, 0.8335, 0.5531, 0.833, 0.6035, 0.2629, 0.5554, 0.222, 0.5554, 0.222, 0.6035, 0.2629, 0.658, 0.3291, 0.6035, 0.2629, 0.6035, 0.2629, 0.658, 0.3291, 0.7003, 0.3864, 0.658, 0.3291, 0.658, 0.3291, 0.7003, 0.3864, 0.0, 0.0, 0.0, 0.0, 0.0, 0.0, 0.0, 0.0, 0.7422, 0.4643, 0.7003, 0.3864, 0.7003, 0.3864, 0.7422, 0.4643, 0.0, 0.0, 0.0, 0.0, 0.0, 0.0, 0.0, 0.0, 0.7694, 0.5387, 0.7422, 0.4643, 0.7422, 0.4643, 0.7694, 0.5387, 0.0, 0.0, 0.0, 0.0, 0.0, 0.0, 0.0, 0.0, 0.791, 0.6178, 0.7694, 0.5387, 0.7694, 0.5387, 0.791, 0.6178, 0.0, 0.0, 0.0, 0.0, 0.0, 0.0, 0.0, 0.0, 0.807, 0.69, 0.791, 0.6178, 0.791, 0.6178, 0.807, 0.69, 0.0, 0.0, 0.0, 0.0, 0.0, 0.0, 0.0, 0.0, 0.8079, 0.7154, 0.807, 0.69, 0.807, 0.69, 0.8079, 0.7154, 0.0, 0.0, 0.0, 0.0, 0.0, 0.0, 0.0, 0.0, 0.791, 0.7202, 0.8079, 0.7154, 0.8079, 0.7154, 0.791, 0.7202, 0.0, 0.0, 0.0, 0.0, 0.0, 0.0, 0.0, 0.0, 0.7451, 0.7508, 0.791, 0.7202, 0.791, 0.7202, 0.7451, 0.7508, 0.0, 0.0, 0.0, 0.0, 0.0, 0.0, 0.0, 0.0, 0.7451, 0.7508, 0.791, 0.7202, 0.791, 0.7202, 0.7451, 0.7508, 0.0, 0.0, 0.0, 0.0, 0.0, 0.0, 0.0, 0.0, 0.791, 0.7202, 0.8079, 0.7154, 0.8079, 0.7154, 0.791, 0.7202, 0.8079, 0.7154, 0.807, 0.69, 0.807, 0.69, 0.8079, 0.7154, 0.807, 0.69, 0.791, 0.6178, 0.791, 0.6178, 0.807, 0.69, 0.791, 0.6178, 0.7694, 0.5387, 0.7694, 0.5387, 0.791, 0.6178, 0.7694, 0.5387, 0.7422, 0.4643, 0.7422, 0.4643, 0.7694, 0.5387, 0.7422, 0.4643, 0.7003, 0.3864, 0.7003, 0.3864, 0.7422, 0.4643, 0.5531, 0.833, 0.6783, 0.8335, 0.7123, 0.8683, 0.5189, 0.8673, 0.6783, 0.8335, 0.6783, 0.8329, 0.7123, 0.844, 0.7123, 0.8683, 0.6783, 0.8329, 0.708, 0.7903, 0.7345, 0.8123, 0.7123, 0.844, 0.708, 0.7903, 0.7451, 0.7508, 0.7673, 0.7774, 0.7345, 0.8123, 0.7451, 0.7508, 0.791, 0.7202, 0.8054, 0.7521, 0.7673, 0.7774, 0.791, 0.7202, 0.8079, 0.7154, 0.8434, 0.7415, 0.8054, 0.7521, 0.8079, 0.7154, 0.807, 0.69, 0.8413, 0.6855, 0.8434, 0.7415, 0.807, 0.69, 0.791, 0.6178, 0.8244, 0.6093, 0.8413, 0.6855, 0.791, 0.6178, 0.7694, 0.5387, 0.8022, 0.5279, 0.8244, 0.6093, 0.7694, 0.5387, 0.7422, 0.4643, 0.7736, 0.4497, 0.8022, 0.5279, 0.7422, 0.4643, 0.7003, 0.3864, 0.7292, 0.3673, 0.7736, 0.4497, 0.7003, 0.3864, 0.658, 0.3291, 0.6848, 0.307, 0.7292, 0.3673, 0.658, 0.3291, 0.6035, 0.2629, 0.6278, 0.2372, 0.6848, 0.307, 0.6035, 0.2629, 0.5554, 0.222, 0.576, 0.1918, 0.6278, 0.2372, 0.5554, 0.222, 0.5522, 0.2196, 0.5189, 0.1516, 0.576, 0.1918, 0.7003, 0.3864, 0.658, 0.3291, 0.658, 0.3291, 0.7003, 0.3864, 0.0, 0.0, 0.0, 0.0, 0.0, 0.0, 0.0, 0.0, 0.658, 0.3291, 0.6035, 0.2629, 0.6035, 0.2629, 0.658, 0.3291, 0.0, 0.0, 0.0, 0.0, 0.0, 0.0, 0.0, 0.0, 0.6035, 0.2629, 0.5554, 0.222, 0.5554, 0.222, 0.6035, 0.2629, 0.5531, 0.833, 0.6783, 0.8335, 0.6783, 0.8335, 0.5531, 0.833, 0.0, 0.0, 0.0, 0.0, 0.0, 0.0, 0.0, 0.0, 0.5554, 0.222, 0.5522, 0.2196, 0.5522, 0.2196, 0.5554, 0.222, 0.6783, 0.8335, 0.6783, 0.8329, 0.6783, 0.8329, 0.6783, 0.8335, 0.0, 0.0, 0.0, 0.0, 0.0, 0.0, 0.0, 0.0, 0.0, 0.0, 0.0, 0.0, 0.0, 0.0, 0.0, 0.0, 0.6783, 0.8329, 0.708, 0.7903, 0.708, 0.7903, 0.6783, 0.8329, 0.0, 0.0, 0.0, 0.0, 0.0, 0.0, 0.0, 0.0, 0.0, 0.0, 0.0, 0.0, 0.0, 0.0, 0.0, 0.0, 0.708, 0.7903, 0.7451, 0.7508, 0.7451, 0.7508, 0.708, 0.7903])
me_plane.materials.append(mat_material_001)
me_plane.materials.append(mat_material_002)
me_plane.materials.append(mat_material_003)
me_plane.use_remesh_fix_poles = True
me_plane.use_remesh_preserve_attributes = False
me_plane.update()
me_cylinder_001 = bpy.data.meshes.new('Cylinder.001')
me_cylinder_001.from_pydata([(0.0, 1.0, -1.0), (0.0, 1.0, 1.0), (0.1951, 0.9808, -1.0), (0.1951, 0.9808, 1.0), (0.3827, 0.9239, -1.0), (0.3827, 0.9239, 1.0), (0.5556, 0.8315, -1.0), (0.5556, 0.8315, 1.0), (0.7071, 0.7071, -1.0), (0.7071, 0.7071, 1.0), (0.8315, 0.5556, -1.0), (0.8315, 0.5556, 1.0), (0.9239, 0.3827, -1.0), (0.9239, 0.3827, 1.0), (0.9808, 0.1951, -1.0), (0.9808, 0.1951, 1.0), (1.0, -4.371e-08, -1.0), (1.0, -4.371e-08, 1.0), (0.9808, -0.1951, -1.0), (0.9808, -0.1951, 1.0), (0.9239, -0.3827, -1.0), (0.9239, -0.3827, 1.0), (0.8315, -0.5556, -1.0), (0.8315, -0.5556, 1.0), (0.7071, -0.7071, -1.0), (0.7071, -0.7071, 1.0), (0.5556, -0.8315, -1.0), (0.5556, -0.8315, 1.0), (0.3827, -0.9239, -1.0), (0.3827, -0.9239, 1.0), (0.1951, -0.9808, -1.0), (0.1951, -0.9808, 1.0), (-8.742e-08, -1.0, -1.0), (-8.742e-08, -1.0, 1.0), (-0.1951, -0.9808, -1.0), (-0.1951, -0.9808, 1.0), (-0.3827, -0.9239, -1.0), (-0.3827, -0.9239, 1.0), (-0.5556, -0.8315, -1.0), (-0.5556, -0.8315, 1.0), (-0.7071, -0.7071, -1.0), (-0.7071, -0.7071, 1.0), (-0.8315, -0.5556, -1.0), (-0.8315, -0.5556, 1.0), (-0.9239, -0.3827, -1.0), (-0.9239, -0.3827, 1.0), (-0.9808, -0.1951, -1.0), (-0.9808, -0.1951, 1.0), (-1.0, 1.192e-08, -1.0), (-1.0, 1.192e-08, 1.0), (-0.9808, 0.1951, -1.0), (-0.9808, 0.1951, 1.0), (-0.9239, 0.3827, -1.0), (-0.9239, 0.3827, 1.0), (-0.8315, 0.5556, -1.0), (-0.8315, 0.5556, 1.0), (-0.7071, 0.7071, -1.0), (-0.7071, 0.7071, 1.0), (-0.5556, 0.8315, -1.0), (-0.5556, 0.8315, 1.0), (-0.3827, 0.9239, -1.0), (-0.3827, 0.9239, 1.0), (-0.1951, 0.9808, -1.0), (-0.1951, 0.9808, 1.0)], [], [(0, 1, 3, 2), (2, 3, 5, 4), (4, 5, 7, 6), (6, 7, 9, 8), (8, 9, 11, 10), (10, 11, 13, 12), (12, 13, 15, 14), (14, 15, 17, 16), (16, 17, 19, 18), (18, 19, 21, 20), (20, 21, 23, 22), (22, 23, 25, 24), (24, 25, 27, 26), (26, 27, 29, 28), (28, 29, 31, 30), (30, 31, 33, 32), (32, 33, 35, 34), (34, 35, 37, 36), (36, 37, 39, 38), (38, 39, 41, 40), (40, 41, 43, 42), (42, 43, 45, 44), (44, 45, 47, 46), (46, 47, 49, 48), (48, 49, 51, 50), (50, 51, 53, 52), (52, 53, 55, 54), (54, 55, 57, 56), (56, 57, 59, 58), (58, 59, 61, 60), (3, 1, 63, 61, 59, 57, 55, 53, 51, 49, 47, 45, 43, 41, 39, 37, 35, 33, 31, 29, 27, 25, 23, 21, 19, 17, 15, 13, 11, 9, 7, 5), (60, 61, 63, 62), (62, 63, 1, 0), (0, 2, 4, 6, 8, 10, 12, 14, 16, 18, 20, 22, 24, 26, 28, 30, 32, 34, 36, 38, 40, 42, 44, 46, 48, 50, 52, 54, 56, 58, 60, 62)])
_uv = me_cylinder_001.uv_layers.new(name='UVMap')
_uv.uv.foreach_set('vector', [1.0, 0.5, 1.0, 1.0, 0.9688, 1.0, 0.9688, 0.5, 0.9688, 0.5, 0.9688, 1.0, 0.9375, 1.0, 0.9375, 0.5, 0.9375, 0.5, 0.9375, 1.0, 0.9062, 1.0, 0.9062, 0.5, 0.9062, 0.5, 0.9062, 1.0, 0.875, 1.0, 0.875, 0.5, 0.875, 0.5, 0.875, 1.0, 0.8438, 1.0, 0.8438, 0.5, 0.8438, 0.5, 0.8438, 1.0, 0.8125, 1.0, 0.8125, 0.5, 0.8125, 0.5, 0.8125, 1.0, 0.7812, 1.0, 0.7812, 0.5, 0.7812, 0.5, 0.7812, 1.0, 0.75, 1.0, 0.75, 0.5, 0.75, 0.5, 0.75, 1.0, 0.7188, 1.0, 0.7188, 0.5, 0.7188, 0.5, 0.7188, 1.0, 0.6875, 1.0, 0.6875, 0.5, 0.6875, 0.5, 0.6875, 1.0, 0.6562, 1.0, 0.6562, 0.5, 0.6562, 0.5, 0.6562, 1.0, 0.625, 1.0, 0.625, 0.5, 0.625, 0.5, 0.625, 1.0, 0.5938, 1.0, 0.5938, 0.5, 0.5938, 0.5, 0.5938, 1.0, 0.5625, 1.0, 0.5625, 0.5, 0.5625, 0.5, 0.5625, 1.0, 0.5312, 1.0, 0.5312, 0.5, 0.5312, 0.5, 0.5312, 1.0, 0.5, 1.0, 0.5, 0.5, 0.5, 0.5, 0.5, 1.0, 0.4688, 1.0, 0.4688, 0.5, 0.4688, 0.5, 0.4688, 1.0, 0.4375, 1.0, 0.4375, 0.5, 0.4375, 0.5, 0.4375, 1.0, 0.4062, 1.0, 0.4062, 0.5, 0.4062, 0.5, 0.4062, 1.0, 0.375, 1.0, 0.375, 0.5, 0.375, 0.5, 0.375, 1.0, 0.3438, 1.0, 0.3438, 0.5, 0.3438, 0.5, 0.3438, 1.0, 0.3125, 1.0, 0.3125, 0.5, 0.3125, 0.5, 0.3125, 1.0, 0.2812, 1.0, 0.2812, 0.5, 0.2812, 0.5, 0.2812, 1.0, 0.25, 1.0, 0.25, 0.5, 0.25, 0.5, 0.25, 1.0, 0.2188, 1.0, 0.2188, 0.5, 0.2188, 0.5, 0.2188, 1.0, 0.1875, 1.0, 0.1875, 0.5, 0.1875, 0.5, 0.1875, 1.0, 0.1562, 1.0, 0.1562, 0.5, 0.1562, 0.5, 0.1562, 1.0, 0.125, 1.0, 0.125, 0.5, 0.125, 0.5, 0.125, 1.0, 0.09375, 1.0, 0.09375, 0.5, 0.09375, 0.5, 0.09375, 1.0, 0.0625, 1.0, 0.0625, 0.5, 0.2968, 0.4854, 0.25, 0.49, 0.2032, 0.4854, 0.1582, 0.4717, 0.1167, 0.4496, 0.08029, 0.4197, 0.05045, 0.3833, 0.02827, 0.3418, 0.01461, 0.2968, 0.01, 0.25, 0.01461, 0.2032, 0.02827, 0.1582, 0.05045, 0.1167, 0.08029, 0.08029, 0.1167, 0.05045, 0.1582, 0.02827, 0.2032, 0.01461, 0.25, 0.01, 0.2968, 0.01461, 0.3418, 0.02827, 0.3833, 0.05045, 0.4197, 0.08029, 0.4496, 0.1167, 0.4717, 0.1582, 0.4854, 0.2032, 0.49, 0.25, 0.4854, 0.2968, 0.4717, 0.3418, 0.4496, 0.3833, 0.4197, 0.4197, 0.3833, 0.4496, 0.3418, 0.4717, 0.0625, 0.5, 0.0625, 1.0, 0.03125, 1.0, 0.03125, 0.5, 0.03125, 0.5, 0.03125, 1.0, 0.0, 1.0, 0.0, 0.5, 0.75, 0.49, 0.7968, 0.4854, 0.8418, 0.4717, 0.8833, 0.4496, 0.9197, 0.4197, 0.9496, 0.3833, 0.9717, 0.3418, 0.9854, 0.2968, 0.99, 0.25, 0.9854, 0.2032, 0.9717, 0.1582, 0.9496, 0.1167, 0.9197, 0.08029, 0.8833, 0.05045, 0.8418, 0.02827, 0.7968, 0.01461, 0.75, 0.01, 0.7032, 0.01461, 0.6582, 0.02827, 0.6167, 0.05045, 0.5803, 0.08029, 0.5504, 0.1167, 0.5283, 0.1582, 0.5146, 0.2032, 0.51, 0.25, 0.5146, 0.2968, 0.5283, 0.3418, 0.5504, 0.3833, 0.5803, 0.4197, 0.6167, 0.4496, 0.6582, 0.4717, 0.7032, 0.4854])
me_cylinder_001.materials.append(mat_material_004)
me_cylinder_001.use_remesh_fix_poles = True
me_cylinder_001.use_remesh_preserve_attributes = False
me_cylinder_001.update()

# ---- objects
ob_light = bpy.data.objects.new('Light', light_light)
ob_camera = bpy.data.objects.new('Camera', cam_camera)
ob_plane = bpy.data.objects.new('Plane', me_plane)
ob_cylinder = bpy.data.objects.new('Cylinder', me_cylinder_001)

# ---- transforms, parenting, visibility, modifiers, constraints
ob_light.location = (4.076, 1.005, 5.904)
ob_light.rotation_euler = (0.6503, 0.05522, 1.866)
ob_light.lock_rotations_4d = False
ob_light.empty_display_type = 'ARROWS'
ob_light.color = (0.0, 0.0, 0.0, 0.0)
ob_light.lineart.crease_threshold = 0.0
ob_camera.location = (7.359, -6.926, 4.958)
ob_camera.rotation_euler = (1.109, 0.0, 0.8149)
ob_camera.lock_rotations_4d = False
ob_camera.empty_display_type = 'ARROWS'
ob_camera.color = (0.0, 0.0, 0.0, 0.0)
ob_camera.display_type = 'WIRE'
ob_camera.lineart.crease_threshold = 0.0
ob_plane.location = (7.451e-09, 1.863e-09, 0.0)
ob_plane.rotation_euler = (-1.571, 0.0, 0.0)
ob_plane.scale = (0.872, 0.7407, 0.7407)
ob_cylinder.location = (0.0, -0.02847, -0.1433)
ob_cylinder.rotation_euler = (1.571, 0.0, 0.0)
ob_cylinder.scale = (0.1167, 0.1167, -0.02055)

# ---- collection membership
col_collection.objects.link(ob_light)
col_collection.objects.link(ob_camera)
col_collection.objects.link(ob_plane)
col_collection.objects.link(ob_cylinder)

# ---- scene / render settings (as saved in the file)
scene.camera = ob_camera
scene.frame_start = 1; scene.frame_end = 250; scene.frame_set(1)
scene.render.engine = 'BLENDER_EEVEE_NEXT'
scene.cycles.sampling_pattern = 'TABULATED_SOBOL'
scene.cycles.use_light_tree = False
scene.view_settings.view_transform = 'Filmic'
bpy.context.view_layer.update()
